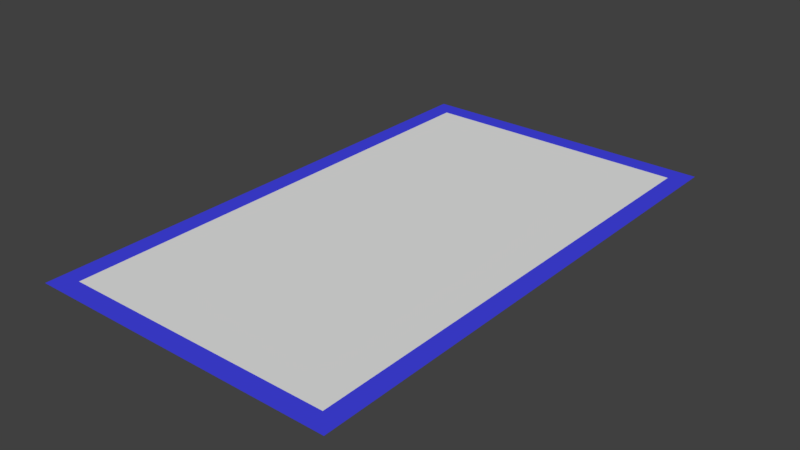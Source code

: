 # Source: window_01_LOD_3.blend  (saved by Blender 2.77.0; exported with 4.5.12 LTS)
import bpy
from mathutils import Matrix  # noqa: F401  (used for matrix-valued properties, if any)

bpy.ops.wm.read_factory_settings(use_empty=True)
scene = bpy.context.scene
scene.name = 'Scene'

# ---- collections
col_collection_1 = bpy.data.collections.new('Collection 1'); scene.collection.children.link(col_collection_1)

# ---- materials (node trees are filled in below, after node groups)
mat_frame = bpy.data.materials.new('frame')
mat_frame.alpha_threshold = 0.0
mat_frame.use_transparent_shadow = False
mat_frame.diffuse_color = (0.05571, 0.0576, 0.8, 1.0)
mat_frame.roughness = 0.5
mat_inside = bpy.data.materials.new('inside')
mat_inside.alpha_threshold = 0.0
mat_inside.use_transparent_shadow = False
mat_inside.roughness = 0.5

# ---- material node trees

# ---- world
world_world = bpy.data.worlds.new('World'); scene.world = world_world
world_world.color = (0.05088, 0.05088, 0.05088)
world_world.use_sun_shadow = False
world_world.sun_shadow_jitter_overblur = 0.0
world_world.cycles.sampling_method = 'MANUAL'

# ---- meshes
me_cube_000 = bpy.data.meshes.new('Cube.000')
me_cube_000.from_pydata([(-0.9, -1.53, 0.01355), (0.9, -1.53, 0.01355), (-0.9, 1.53, 0.01355), (0.9, 1.53, 0.01355), (-0.7893, 1.419, 0.01355), (-0.7893, -1.419, 0.01355), (0.7893, 1.419, 0.01355), (0.7893, -1.419, 0.01355)], [], [(7, 6, 4, 5), (5, 4, 2, 0), (6, 7, 1, 3), (7, 5, 0, 1), (4, 6, 3, 2)])
me_cube_000.polygons.foreach_set('material_index', [1, 0, 0, 0, 0])
me_cube_000.materials.append(mat_frame)
me_cube_000.materials.append(mat_inside)
me_cube_000.use_remesh_preserve_volume = False
me_cube_000.use_remesh_preserve_attributes = False
me_cube_000.use_mirror_vertex_groups = False
me_cube_000.update()

# ---- objects
ob_cube_001 = bpy.data.objects.new('Cube.001', me_cube_000)

# ---- transforms, parenting, visibility, modifiers, constraints
ob_cube_001.location = (0.0, 0.0, 0.0)
ob_cube_001.lineart.crease_threshold = 0.0

# ---- collection membership
col_collection_1.objects.link(ob_cube_001)

# ---- scene / render settings (as saved in the file)
scene.frame_start = 1; scene.frame_end = 250; scene.frame_set(1)
scene.render.engine = 'BLENDER_EEVEE_NEXT'
scene.render.resolution_percentage = 50
scene.render.dither_intensity = 0.0
scene.cycles.use_denoising = False
scene.cycles.samples = 128
scene.cycles.sampling_pattern = 'TABULATED_SOBOL'
scene.cycles.light_sampling_threshold = 0.0
scene.cycles.use_adaptive_sampling = False
scene.cycles.use_light_tree = False
scene.cycles.blur_glossy = 0.0
scene.cycles.sample_clamp_indirect = 0.0
scene.view_settings.view_transform = 'Standard'
bpy.context.view_layer.update()

# ---- added for rendering (the .blend has no active camera and no usable light): camera, sun
cam_auto = bpy.data.cameras.new('AutoCamera')
cam_auto.lens = 50.0
cam_auto.sensor_width = 36.0
cam_auto.clip_end = 1000.0
ob_auto_camera = bpy.data.objects.new('AutoCamera', cam_auto)
scene.collection.objects.link(ob_auto_camera)
ob_auto_camera.location = (3.28469, -3.94163, 2.6413)
ob_auto_camera.rotation_euler = (1.09748, -7.21219e-08, 0.694738)
scene.camera = ob_auto_camera
light_auto_sun = bpy.data.lights.new('AutoSun', 'SUN')
light_auto_sun.energy = 3.0
light_auto_sun.angle = 0.0523599
ob_auto_sun = bpy.data.objects.new('AutoSun', light_auto_sun)
scene.collection.objects.link(ob_auto_sun)
ob_auto_sun.rotation_euler = (0.872665, 0.174533, 0.523599)
bpy.context.view_layer.update()
